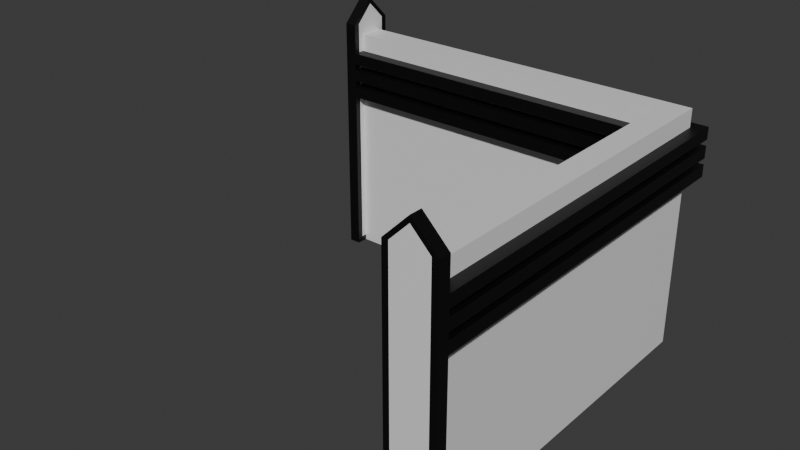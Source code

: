 # Source: WallCorner.blend  (saved by Blender 5.0.118; exported with 4.5.12 LTS)
import bpy
from mathutils import Matrix  # noqa: F401  (used for matrix-valued properties, if any)

bpy.ops.wm.read_factory_settings(use_empty=True)
scene = bpy.context.scene
scene.name = 'Scene'

# ---- collections
col_collection = bpy.data.collections.new('Collection'); scene.collection.children.link(col_collection)

# ---- materials (node trees are filled in below, after node groups)
mat_white = bpy.data.materials.new('White')
mat_black = bpy.data.materials.new('Black')
mat_black.diffuse_color = (0.0, 0.0, 0.0, 1.0)

# ---- material node trees
mat_white.use_nodes = True; mat_white.node_tree.nodes.clear()
_N = mat_white.node_tree.nodes; _L = mat_white.node_tree.links
n0 = _N.new('ShaderNodeBsdfPrincipled'); n0.name = 'Principled BSDF'; n0.location = (-200, 100)
n1 = _N.new('ShaderNodeOutputMaterial'); n1.name = 'Material Output'; n1.location = (200, 100)
_L.new(n0.outputs[0], n1.inputs[0])
n1.is_active_output = True
mat_black.use_nodes = True; mat_black.node_tree.nodes.clear()
_N = mat_black.node_tree.nodes; _L = mat_black.node_tree.links
n0 = _N.new('ShaderNodeBsdfPrincipled'); n0.name = 'Principled BSDF'; n0.location = (10, 300)
n0.inputs[0].default_value = (0.0, 0.0, 0.0, 1.0)
n1 = _N.new('ShaderNodeOutputMaterial'); n1.name = 'Material Output'; n1.location = (300, 300)
_L.new(n0.outputs[0], n1.inputs[0])
n1.is_active_output = True

# ---- world
world_world = bpy.data.worlds.new('World'); scene.world = world_world
world_world.use_nodes = True; world_world.node_tree.nodes.clear()
_N = world_world.node_tree.nodes; _L = world_world.node_tree.links
n0 = _N.new('ShaderNodeOutputWorld'); n0.name = 'World Output'; n0.location = (200, 100)
n1 = _N.new('ShaderNodeBackground'); n1.name = 'Background'; n1.location = (-200, 100)
n1.inputs[0].default_value = (0.05088, 0.05088, 0.05088, 1.0)
_L.new(n1.outputs[0], n0.inputs[0])
n0.is_active_output = True
world_world.color = (0.05088, 0.05088, 0.05088)
world_world.sun_shadow_jitter_overblur = 0.0

# ---- meshes
me_plane_002 = bpy.data.meshes.new('Plane.002')
me_plane_002.from_pydata([(0.2, -5.9, 0.0), (0.2, -5.9, 0.0), (0.2, -5.9, 0.0), (-0.2, -5.9, 0.0), (-0.2, -5.9, 0.0), (-0.2, -5.9, 0.0), (-5.9, 4.768e-07, 0.0), (-5.9, 4.768e-07, 0.0), (0.2, 4.768e-07, 0.0), (0.2, 4.768e-07, 0.0), (-0.2, 4.768e-07, 0.0), (0.2, 0.2, 0.0), (0.2, 0.2, 0.0), (0.2, 0.2, 0.0), (-0.2, 0.2, 0.0), (-0.2, 0.2, 0.0), (-5.9, 0.2, 0.0), (-5.9, 0.2, 0.0), (-5.9, 0.2, 0.0), (-5.9, -0.2, 0.0), (-5.9, -0.2, 0.0), (-5.9, -0.2, 0.0), (0.2, -0.2, 0.0), (0.2, -0.2, 0.0), (-0.2, -0.2, 0.0), (-0.2, -0.2, 0.0), (-0.2, -0.2, 0.0), (0.2, -5.9, 4.0), (0.2, -5.9, 4.0), (0.2, -5.9, 4.0), (-0.2, -5.9, 4.0), (-0.2, -5.9, 4.0), (-0.2, -5.9, 4.0), (-5.9, 4.768e-07, 4.0), (-5.9, 4.768e-07, 4.0), (0.2, 4.768e-07, 4.0), (0.2, 4.768e-07, 4.0), (-0.2, 4.768e-07, 4.0), (0.2, 0.2, 4.0), (0.2, 0.2, 4.0), (0.2, 0.2, 4.0), (-0.2, 0.2, 4.0), (-0.2, 0.2, 4.0), (-5.9, 0.2, 4.0), (-5.9, 0.2, 4.0), (-5.9, 0.2, 4.0), (-5.9, -0.2, 4.0), (-5.9, -0.2, 4.0), (-5.9, -0.2, 4.0), (0.2, -0.2, 4.0), (0.2, -0.2, 4.0), (-0.2, -0.2, 4.0), (-0.2, -0.2, 4.0), (-0.2, -0.2, 4.0)], [], [(20, 6, 10), (20, 10, 25), (25, 10, 8), (25, 8, 22), (6, 17, 15), (6, 15, 10), (10, 15, 12), (10, 12, 8), (4, 25, 22), (4, 22, 1), (47, 52, 37), (47, 37, 33), (52, 49, 35), (52, 35, 37), (33, 37, 42), (33, 42, 44), (37, 35, 39), (37, 39, 42), (31, 28, 49), (31, 49, 52), (7, 21, 48), (7, 48, 34), (3, 0, 27), (3, 27, 30), (19, 24, 51), (19, 51, 46), (2, 23, 50), (2, 50, 29), (18, 7, 34), (18, 34, 45), (14, 16, 43), (14, 43, 41), (26, 5, 32), (26, 32, 53), (23, 9, 36), (23, 36, 50), (11, 14, 41), (11, 41, 38), (9, 13, 40), (9, 40, 36)])
_uv = me_plane_002.uv_layers.new(name='UVMap')
_uv.uv.foreach_set('vector', [0.0, 0.25, 0.0, 0.5, 0.5, 0.5, 0.0, 0.25, 0.5, 0.5, 0.5, 0.25, 0.5, 0.25, 0.5, 0.5, 1.0, 0.5, 0.5, 0.25, 1.0, 0.5, 1.0, 0.25, 0.0, 0.5, 0.0, 0.75, 0.5, 0.75, 0.0, 0.5, 0.5, 0.75, 0.5, 0.5, 0.5, 0.5, 0.5, 0.75, 1.0, 0.75, 0.5, 0.5, 1.0, 0.75, 1.0, 0.5, 0.5, 0.0, 0.5, 0.25, 1.0, 0.25, 0.5, 0.0, 1.0, 0.25, 1.0, 0.0, 0.0, 0.25, 0.5, 0.25, 0.5, 0.5, 0.0, 0.25, 0.5, 0.5, 0.0, 0.5, 0.5, 0.25, 1.0, 0.25, 1.0, 0.5, 0.5, 0.25, 1.0, 0.5, 0.5, 0.5, 0.0, 0.5, 0.5, 0.5, 0.5, 0.75, 0.0, 0.5, 0.5, 0.75, 0.0, 0.75, 0.5, 0.5, 1.0, 0.5, 1.0, 0.75, 0.5, 0.5, 1.0, 0.75, 0.5, 0.75, 0.5, 0.0, 1.0, 0.0, 1.0, 0.25, 0.5, 0.0, 1.0, 0.25, 0.5, 0.25, 0.0, 0.5, 0.0, 0.25, 0.0, 0.25, 0.0, 0.5, 0.0, 0.25, 0.0, 0.5, 0.5, 0.0, 1.0, 0.0, 1.0, 0.0, 0.5, 0.0, 1.0, 0.0, 0.5, 0.0, 0.0, 0.25, 0.5, 0.25, 0.5, 0.25, 0.0, 0.25, 0.5, 0.25, 0.0, 0.25, 1.0, 0.0, 1.0, 0.25, 1.0, 0.25, 1.0, 0.0, 1.0, 0.25, 1.0, 0.0, 0.0, 0.75, 0.0, 0.5, 0.0, 0.5, 0.0, 0.75, 0.0, 0.5, 0.0, 0.75, 0.5, 0.75, 0.0, 0.75, 0.0, 0.75, 0.5, 0.75, 0.0, 0.75, 0.5, 0.75, 0.5, 0.25, 0.5, 0.0, 0.5, 0.0, 0.5, 0.25, 0.5, 0.0, 0.5, 0.25, 1.0, 0.25, 1.0, 0.5, 1.0, 0.5, 1.0, 0.25, 1.0, 0.5, 1.0, 0.25, 1.0, 0.75, 0.5, 0.75, 0.5, 0.75, 1.0, 0.75, 0.5, 0.75, 1.0, 0.75, 1.0, 0.5, 1.0, 0.75, 1.0, 0.75, 1.0, 0.5, 1.0, 0.75, 1.0, 0.5])
me_plane_002.materials.append(mat_white)
me_plane_002.update()
me_plane_002.normals_split_custom_set([tuple(v) for v in zip(*[iter([0.0, 0.0, -1.0, 0.0, 0.0, -1.0, 0.0, 0.0, -1.0, 0.0, 0.0, -1.0, 0.0, 0.0, -1.0, 0.0, 0.0, -1.0, 0.0, 0.0, -1.0, 0.0, 0.0, -1.0, 0.0, 0.0, -1.0, 0.0, 0.0, -1.0, 0.0, 0.0, -1.0, 0.0, 0.0, -1.0, 0.0, 0.0, -1.0, 0.0, 0.0, -1.0, 0.0, 0.0, -1.0, 0.0, 0.0, -1.0, 0.0, 0.0, -1.0, 0.0, 0.0, -1.0, 0.0, 0.0, -1.0, 0.0, 0.0, -1.0, 0.0, 0.0, -1.0, 0.0, 0.0, -1.0, 0.0, 0.0, -1.0, 0.0, 0.0, -1.0, 0.0, 0.0, -1.0, 0.0, 0.0, -1.0, 0.0, 0.0, -1.0, 0.0, 0.0, -1.0, 0.0, 0.0, -1.0, 0.0, 0.0, -1.0, 0.0, 0.0, 1.0, 0.0, 0.0, 1.0, 0.0, 0.0, 1.0, 0.0, 0.0, 1.0, 0.0, 0.0, 1.0, 0.0, 0.0, 1.0, 0.0, 0.0, 1.0, 0.0, 0.0, 1.0, 0.0, 0.0, 1.0, 0.0, 0.0, 1.0, 0.0, 0.0, 1.0, 0.0, 0.0, 1.0, 0.0, 0.0, 1.0, 0.0, 0.0, 1.0, 0.0, 0.0, 1.0, 0.0, 0.0, 1.0, 0.0, 0.0, 1.0, 0.0, 0.0, 1.0, 0.0, 0.0, 1.0, 0.0, 0.0, 1.0, 0.0, 0.0, 1.0, 0.0, 0.0, 1.0, 0.0, 0.0, 1.0, 0.0, 0.0, 1.0, 0.0, 0.0, 1.0, 0.0, 0.0, 1.0, 0.0, 0.0, 1.0, 0.0, 0.0, 1.0, 0.0, 0.0, 1.0, 0.0, 0.0, 1.0, -1.0, 0.0, 0.0, -1.0, 0.0, 0.0, -1.0, 0.0, 0.0, -1.0, 0.0, 0.0, -1.0, 0.0, 0.0, -1.0, 0.0, 0.0, 0.0, -1.0, 0.0, 0.0, -1.0, 0.0, 0.0, -1.0, 0.0, 0.0, -1.0, 0.0, 0.0, -1.0, 0.0, 0.0, -1.0, 0.0, 0.0, -1.0, 0.0, 0.0, -1.0, 0.0, 0.0, -1.0, 0.0, 0.0, -1.0, 0.0, 0.0, -1.0, 0.0, 0.0, -1.0, 0.0, 1.0, 0.0, 0.0, 1.0, 0.0, 0.0, 1.0, 0.0, 0.0, 1.0, 0.0, 0.0, 1.0, 0.0, 0.0, 1.0, 0.0, 0.0, -1.0, 0.0, 0.0, -1.0, 0.0, 0.0, -1.0, 0.0, 0.0, -1.0, 0.0, 0.0, -1.0, 0.0, 0.0, -1.0, 0.0, 0.0, 0.0, 1.0, 0.0, 0.0, 1.0, 0.0, 0.0, 1.0, 0.0, 0.0, 1.0, 0.0, 0.0, 1.0, 0.0, 0.0, 1.0, 0.0, -1.0, 0.0, 0.0, -1.0, 0.0, 0.0, -1.0, 0.0, 0.0, -1.0, 0.0, 0.0, -1.0, 0.0, 0.0, -1.0, 0.0, 0.0, 1.0, 0.0, 0.0, 1.0, 0.0, 0.0, 1.0, 0.0, 0.0, 1.0, 0.0, 0.0, 1.0, 0.0, 0.0, 1.0, 0.0, 0.0, 0.0, 1.0, 0.0, 0.0, 1.0, 0.0, 0.0, 1.0, 0.0, 0.0, 1.0, 0.0, 0.0, 1.0, 0.0, 0.0, 1.0, 0.0, 1.0, 0.0, 0.0, 1.0, 0.0, 0.0, 1.0, 0.0, 0.0, 1.0, 0.0, 0.0, 1.0, 0.0, 0.0, 1.0, 0.0, 0.0])] * 3)])
me_cube_049 = bpy.data.meshes.new('Cube.049')
me_cube_049.from_pydata([(5.8, -1.0, 0.1), (5.8, -1.0, 0.1), (5.8, -1.0, 0.1), (5.8, -1.0, 4.2), (5.8, -1.0, 4.2), (5.8, -1.0, 4.2), (5.8, 1.0, 0.1), (5.8, 1.0, 0.1), (5.8, 1.0, 0.1), (5.8, 1.0, 4.2), (5.8, 1.0, 4.2), (5.8, 1.0, 4.2), (6.0, -1.0, 0.1), (6.0, -1.0, 0.1), (6.0, -1.0, 0.1), (6.0, -1.0, 4.2), (6.0, -1.0, 4.2), (6.0, -1.0, 4.2), (6.0, 1.0, 0.1), (6.0, 1.0, 0.1), (6.0, 1.0, 0.1), (6.0, 1.0, 4.2), (6.0, 1.0, 4.2), (6.0, 1.0, 4.2), (5.8, -1.485e-06, 0.1), (5.8, -1.485e-06, 0.1), (5.8, -1.485e-06, 4.5), (5.8, -1.485e-06, 4.5), (5.8, -1.485e-06, 4.5), (6.0, -1.485e-06, 0.1), (6.0, -1.485e-06, 0.1), (6.0, -1.485e-06, 4.5), (6.0, -1.485e-06, 4.5), (6.0, -1.485e-06, 4.5)], [], [(25, 28, 11), (25, 11, 8), (30, 33, 17), (30, 17, 14), (20, 23, 33), (20, 33, 30), (2, 5, 28), (2, 28, 25), (27, 32, 22), (27, 22, 10), (31, 26, 4), (31, 4, 16), (6, 9, 21), (6, 21, 18), (0, 12, 15), (0, 15, 3), (24, 7, 19), (29, 13, 1), (24, 19, 29), (24, 29, 1)])
_uv = me_cube_049.uv_layers.new(name='UVMap')
_uv.uv.foreach_set('vector', [0.375, 0.125, 0.625, 0.125, 0.625, 0.25, 0.375, 0.125, 0.625, 0.25, 0.375, 0.25, 0.375, 0.625, 0.625, 0.625, 0.625, 0.75, 0.375, 0.625, 0.625, 0.75, 0.375, 0.75, 0.375, 0.5, 0.625, 0.5, 0.625, 0.625, 0.375, 0.5, 0.625, 0.625, 0.375, 0.625, 0.375, 0.0, 0.625, 0.0, 0.625, 0.125, 0.375, 0.0, 0.625, 0.125, 0.375, 0.125, 0.625, 0.125, 0.625, 0.625, 0.625, 0.5, 0.625, 0.125, 0.625, 0.5, 0.625, 0.25, 0.625, 0.625, 0.625, 0.125, 0.625, 0.0, 0.625, 0.625, 0.625, 0.0, 0.625, 0.75, 0.375, 0.25, 0.625, 0.25, 0.625, 0.5, 0.375, 0.25, 0.625, 0.5, 0.375, 0.5, 0.375, 0.0, 0.375, 0.75, 0.625, 0.75, 0.375, 0.0, 0.625, 0.75, 0.625, 0.0, 0.375, 0.125, 0.375, 0.25, 0.375, 0.5, 0.375, 0.625, 0.375, 0.75, 0.375, 0.0, 0.375, 0.125, 0.375, 0.5, 0.375, 0.625, 0.375, 0.125, 0.375, 0.625, 0.375, 0.0])
me_cube_049.materials.append(mat_white)
me_cube_049.update()
me_cube_049.normals_split_custom_set([tuple(v) for v in zip(*[iter([-1.0, 4.877e-07, 0.0, -1.0, 4.877e-07, 0.0, -1.0, 4.877e-07, 0.0, -1.0, 0.0, 0.0, -1.0, 0.0, 0.0, -1.0, 0.0, 0.0, 1.0, -1.084e-07, 0.0, 1.0, -1.084e-07, 0.0, 1.0, -1.084e-07, 0.0, 1.0, 0.0, 0.0, 1.0, 0.0, 0.0, 1.0, 0.0, 0.0, 1.0, 1.163e-07, 0.0, 1.0, 1.163e-07, 0.0, 1.0, 1.163e-07, 0.0, 1.0, 0.0, 0.0, 1.0, 0.0, 0.0, 1.0, 0.0, 0.0, -1.0, -5.234e-07, 0.0, -1.0, -5.234e-07, 0.0, -1.0, -5.234e-07, 0.0, -1.0, 0.0, 0.0, -1.0, 0.0, 0.0, -1.0, 0.0, 0.0, 0.0, 0.2873, 0.9578, 0.0, 0.2873, 0.9578, 0.0, 0.2873, 0.9578, 0.0, 0.2873, 0.9578, 0.0, 0.2873, 0.9578, 0.0, 0.2873, 0.9578, 0.0, -0.2873, 0.9578, 0.0, -0.2873, 0.9578, 0.0, -0.2873, 0.9578, 0.0, -0.2873, 0.9578, 0.0, -0.2873, 0.9578, 0.0, -0.2873, 0.9578, 0.0, 1.0, 0.0, 0.0, 1.0, 0.0, 0.0, 1.0, 0.0, 0.0, 1.0, 0.0, 0.0, 1.0, 0.0, 0.0, 1.0, 0.0, 0.0, -1.0, 0.0, 0.0, -1.0, 0.0, 0.0, -1.0, 0.0, 0.0, -1.0, 0.0, 0.0, -1.0, 0.0, 0.0, -1.0, 0.0, 0.0, 0.0, -1.0, 0.0, 0.0, -1.0, 0.0, 0.0, -1.0, 0.0, 0.0, -1.0, 0.0, 0.0, -1.0, 0.0, 0.0, -1.0, 0.0, 0.0, -1.0, 0.0, 0.0, -1.0, 0.0, 0.0, -1.0, 0.0, 0.0, -1.0, 0.0, 0.0, -1.0, 0.0, 0.0, -1.0])] * 3)])
me_cube_050 = bpy.data.meshes.new('Cube.050')
me_cube_050.from_pydata([(-0.4, -6.0, -2.384e-07), (-0.4, -6.0, -2.384e-07), (-0.4, -6.0, -2.384e-07), (-0.4, -6.0, 0.1), (-0.4, -6.0, 0.1), (-0.4, -6.0, 0.1), (-0.4, -5.8, -2.384e-07), (-0.4, -5.8, -2.384e-07), (-0.4, -5.8, -2.384e-07), (-0.4, -5.8, 0.1), (-0.4, -5.8, 0.1), (-0.4, -5.8, 0.1), (0.4, -6.0, -2.384e-07), (0.4, -6.0, -2.384e-07), (0.4, -6.0, -2.384e-07), (0.4, -6.0, 0.1), (0.4, -6.0, 0.1), (0.4, -6.0, 0.1), (0.4, -5.8, -2.384e-07), (0.4, -5.8, -2.384e-07), (0.4, -5.8, -2.384e-07), (0.4, -5.8, 0.1), (0.4, -5.8, 0.1), (0.4, -5.8, 0.1)], [], [(2, 5, 11), (2, 11, 8), (6, 9, 21), (6, 21, 18), (20, 23, 17), (20, 17, 14), (12, 15, 3), (12, 3, 0), (7, 19, 13), (7, 13, 1), (22, 10, 4), (22, 4, 16)])
_uv = me_cube_050.uv_layers.new(name='UVMap')
_uv.uv.foreach_set('vector', [0.375, 0.0, 0.625, 0.0, 0.625, 0.25, 0.375, 0.0, 0.625, 0.25, 0.375, 0.25, 0.375, 0.25, 0.625, 0.25, 0.625, 0.5, 0.375, 0.25, 0.625, 0.5, 0.375, 0.5, 0.375, 0.5, 0.625, 0.5, 0.625, 0.75, 0.375, 0.5, 0.625, 0.75, 0.375, 0.75, 0.375, 0.75, 0.625, 0.75, 0.625, 1.0, 0.375, 0.75, 0.625, 1.0, 0.375, 1.0, 0.125, 0.5, 0.375, 0.5, 0.375, 0.75, 0.125, 0.5, 0.375, 0.75, 0.125, 0.75, 0.625, 0.5, 0.875, 0.5, 0.875, 0.75, 0.625, 0.5, 0.875, 0.75, 0.625, 0.75])
me_cube_050.materials.append(mat_black)
me_cube_050.update()
me_cube_050.normals_split_custom_set([tuple(v) for v in zip(*[iter([-1.0, 0.0, 0.0, -1.0, 0.0, 0.0, -1.0, 0.0, 0.0, -1.0, 0.0, 0.0, -1.0, 0.0, 0.0, -1.0, 0.0, 0.0, 0.0, 1.0, 0.0, 0.0, 1.0, 0.0, 0.0, 1.0, 0.0, 0.0, 1.0, 0.0, 0.0, 1.0, 0.0, 0.0, 1.0, 0.0, 1.0, 0.0, 0.0, 1.0, 0.0, 0.0, 1.0, 0.0, 0.0, 1.0, 0.0, 0.0, 1.0, 0.0, 0.0, 1.0, 0.0, 0.0, 0.0, -1.0, 0.0, 0.0, -1.0, 0.0, 0.0, -1.0, 0.0, 0.0, -1.0, 0.0, 0.0, -1.0, 0.0, 0.0, -1.0, 0.0, 0.0, 0.0, -1.0, 0.0, 0.0, -1.0, 0.0, 0.0, -1.0, 0.0, 0.0, -1.0, 0.0, 0.0, -1.0, 0.0, 0.0, -1.0, 0.0, 0.0, 1.0, 0.0, 0.0, 1.0, 0.0, 0.0, 1.0, 0.0, 0.0, 1.0, 0.0, 0.0, 1.0, 0.0, 0.0, 1.0])] * 3)])
me_cube_051 = bpy.data.meshes.new('Cube.051')
me_cube_051.from_pydata([(-0.4, -6.0, 0.1), (-0.4, -6.0, 0.1), (-0.4, -6.0, 0.1), (-0.4, -6.0, 4.2), (-0.4, -6.0, 4.2), (-0.4, -6.0, 4.2), (-0.4, -5.8, 0.1), (-0.4, -5.8, 0.1), (-0.4, -5.8, 0.1), (-0.4, -5.8, 4.2), (-0.4, -5.8, 4.2), (-0.4, -5.8, 4.2), (-0.3, -6.0, 0.1), (-0.3, -6.0, 0.1), (-0.3, -6.0, 0.1), (-0.3, -6.0, 4.2), (-0.3, -6.0, 4.2), (-0.3, -6.0, 4.2), (-0.3, -5.8, 0.1), (-0.3, -5.8, 0.1), (-0.3, -5.8, 0.1), (-0.3, -5.8, 4.2), (-0.3, -5.8, 4.2), (-0.3, -5.8, 4.2)], [], [(2, 5, 11), (2, 11, 8), (6, 9, 21), (6, 21, 18), (20, 23, 17), (20, 17, 14), (12, 15, 3), (12, 3, 0), (7, 19, 13), (7, 13, 1), (22, 10, 4), (22, 4, 16)])
_uv = me_cube_051.uv_layers.new(name='UVMap')
_uv.uv.foreach_set('vector', [0.375, 0.0, 0.625, 0.0, 0.625, 0.25, 0.375, 0.0, 0.625, 0.25, 0.375, 0.25, 0.375, 0.25, 0.625, 0.25, 0.625, 0.5, 0.375, 0.25, 0.625, 0.5, 0.375, 0.5, 0.375, 0.5, 0.625, 0.5, 0.625, 0.75, 0.375, 0.5, 0.625, 0.75, 0.375, 0.75, 0.375, 0.75, 0.625, 0.75, 0.625, 1.0, 0.375, 0.75, 0.625, 1.0, 0.375, 1.0, 0.125, 0.5, 0.375, 0.5, 0.375, 0.75, 0.125, 0.5, 0.375, 0.75, 0.125, 0.75, 0.625, 0.5, 0.875, 0.5, 0.875, 0.75, 0.625, 0.5, 0.875, 0.75, 0.625, 0.75])
me_cube_051.materials.append(mat_black)
me_cube_051.update()
me_cube_051.normals_split_custom_set([tuple(v) for v in zip(*[iter([-1.0, 0.0, 0.0, -1.0, 0.0, 0.0, -1.0, 0.0, 0.0, -1.0, 0.0, 0.0, -1.0, 0.0, 0.0, -1.0, 0.0, 0.0, 0.0, 1.0, 0.0, 0.0, 1.0, 0.0, 0.0, 1.0, 0.0, 0.0, 1.0, 0.0, 0.0, 1.0, 0.0, 0.0, 1.0, 0.0, 1.0, 0.0, 0.0, 1.0, 0.0, 0.0, 1.0, 0.0, 0.0, 1.0, 0.0, 0.0, 1.0, 0.0, 0.0, 1.0, 0.0, 0.0, 0.0, -1.0, 0.0, 0.0, -1.0, 0.0, 0.0, -1.0, 0.0, 0.0, -1.0, 0.0, 0.0, -1.0, 0.0, 0.0, -1.0, 0.0, 0.0, 0.0, -1.0, 0.0, 0.0, -1.0, 0.0, 0.0, -1.0, 0.0, 0.0, -1.0, 0.0, 0.0, -1.0, 0.0, 0.0, -1.0, 0.0, 0.0, 1.0, 0.0, 0.0, 1.0, 0.0, 0.0, 1.0, 0.0, 0.0, 1.0, 0.0, 0.0, 1.0, 0.0, 0.0, 1.0])] * 3)])
me_cube_052 = bpy.data.meshes.new('Cube.052')
me_cube_052.from_pydata([(0.3, -6.0, 0.1), (0.3, -6.0, 0.1), (0.3, -6.0, 0.1), (0.3, -6.0, 4.2), (0.3, -6.0, 4.2), (0.3, -6.0, 4.2), (0.3, -5.8, 0.1), (0.3, -5.8, 0.1), (0.3, -5.8, 0.1), (0.3, -5.8, 4.2), (0.3, -5.8, 4.2), (0.3, -5.8, 4.2), (0.4, -6.0, 0.1), (0.4, -6.0, 0.1), (0.4, -6.0, 0.1), (0.4, -6.0, 4.2), (0.4, -6.0, 4.2), (0.4, -6.0, 4.2), (0.4, -5.8, 0.1), (0.4, -5.8, 0.1), (0.4, -5.8, 0.1), (0.4, -5.8, 4.2), (0.4, -5.8, 4.2), (0.4, -5.8, 4.2)], [], [(2, 5, 11), (2, 11, 8), (6, 9, 21), (6, 21, 18), (20, 23, 17), (20, 17, 14), (12, 15, 3), (12, 3, 0), (7, 19, 13), (7, 13, 1), (22, 10, 4), (22, 4, 16)])
_uv = me_cube_052.uv_layers.new(name='UVMap')
_uv.uv.foreach_set('vector', [0.375, 0.0, 0.625, 0.0, 0.625, 0.25, 0.375, 0.0, 0.625, 0.25, 0.375, 0.25, 0.375, 0.25, 0.625, 0.25, 0.625, 0.5, 0.375, 0.25, 0.625, 0.5, 0.375, 0.5, 0.375, 0.5, 0.625, 0.5, 0.625, 0.75, 0.375, 0.5, 0.625, 0.75, 0.375, 0.75, 0.375, 0.75, 0.625, 0.75, 0.625, 1.0, 0.375, 0.75, 0.625, 1.0, 0.375, 1.0, 0.125, 0.5, 0.375, 0.5, 0.375, 0.75, 0.125, 0.5, 0.375, 0.75, 0.125, 0.75, 0.625, 0.5, 0.875, 0.5, 0.875, 0.75, 0.625, 0.5, 0.875, 0.75, 0.625, 0.75])
me_cube_052.materials.append(mat_black)
me_cube_052.update()
me_cube_052.normals_split_custom_set([tuple(v) for v in zip(*[iter([-1.0, 0.0, 0.0, -1.0, 0.0, 0.0, -1.0, 0.0, 0.0, -1.0, 0.0, 0.0, -1.0, 0.0, 0.0, -1.0, 0.0, 0.0, 0.0, 1.0, 0.0, 0.0, 1.0, 0.0, 0.0, 1.0, 0.0, 0.0, 1.0, 0.0, 0.0, 1.0, 0.0, 0.0, 1.0, 0.0, 1.0, 0.0, 0.0, 1.0, 0.0, 0.0, 1.0, 0.0, 0.0, 1.0, 0.0, 0.0, 1.0, 0.0, 0.0, 1.0, 0.0, 0.0, 0.0, -1.0, 0.0, 0.0, -1.0, 0.0, 0.0, -1.0, 0.0, 0.0, -1.0, 0.0, 0.0, -1.0, 0.0, 0.0, -1.0, 0.0, 0.0, 0.0, -1.0, 0.0, 0.0, -1.0, 0.0, 0.0, -1.0, 0.0, 0.0, -1.0, 0.0, 0.0, -1.0, 0.0, 0.0, -1.0, 0.0, 0.0, 1.0, 0.0, 0.0, 1.0, 0.0, 0.0, 1.0, 0.0, 0.0, 1.0, 0.0, 0.0, 1.0, 0.0, 0.0, 1.0])] * 3)])
me_cube_053 = bpy.data.meshes.new('Cube.053')
me_cube_053.from_pydata([(-0.4, -6.0, 4.2), (-0.4, -6.0, 4.2), (-0.4, -6.0, 4.2), (2.623e-06, -6.0, 4.6), (2.623e-06, -6.0, 4.6), (2.623e-06, -6.0, 4.6), (-0.4, -5.8, 4.2), (-0.4, -5.8, 4.2), (-0.4, -5.8, 4.2), (2.623e-06, -5.8, 4.6), (2.623e-06, -5.8, 4.6), (2.623e-06, -5.8, 4.6), (-0.3, -6.0, 4.2), (-0.3, -6.0, 4.2), (-0.3, -6.0, 4.2), (2.623e-06, -6.0, 4.5), (2.623e-06, -6.0, 4.5), (2.623e-06, -6.0, 4.5), (-0.3, -5.8, 4.2), (-0.3, -5.8, 4.2), (-0.3, -5.8, 4.2), (2.623e-06, -5.8, 4.5), (2.623e-06, -5.8, 4.5), (2.623e-06, -5.8, 4.5)], [], [(2, 5, 11), (2, 11, 8), (6, 9, 21), (6, 21, 18), (20, 22, 16), (20, 16, 14), (12, 15, 3), (12, 3, 0), (7, 19, 13), (7, 13, 1), (23, 10, 4), (23, 4, 17)])
_uv = me_cube_053.uv_layers.new(name='UVMap')
_uv.uv.foreach_set('vector', [0.375, 0.0, 0.625, 0.0, 0.625, 0.25, 0.375, 0.0, 0.625, 0.25, 0.375, 0.25, 0.375, 0.25, 0.625, 0.25, 0.625, 0.5, 0.375, 0.25, 0.625, 0.5, 0.375, 0.5, 0.375, 0.5, 0.625, 0.5, 0.625, 0.75, 0.375, 0.5, 0.625, 0.75, 0.375, 0.75, 0.375, 0.75, 0.625, 0.75, 0.625, 1.0, 0.375, 0.75, 0.625, 1.0, 0.375, 1.0, 0.125, 0.5, 0.375, 0.5, 0.375, 0.75, 0.125, 0.5, 0.375, 0.75, 0.125, 0.75, 0.625, 0.5, 0.875, 0.5, 0.875, 0.75, 0.625, 0.5, 0.875, 0.75, 0.625, 0.75])
me_cube_053.materials.append(mat_black)
me_cube_053.update()
me_cube_053.normals_split_custom_set([tuple(v) for v in zip(*[iter([-0.7071, 0.0, 0.7071, -0.7071, 0.0, 0.7071, -0.7071, 0.0, 0.7071, -0.7071, 0.0, 0.7071, -0.7071, 0.0, 0.7071, -0.7071, 0.0, 0.7071, 0.0, 1.0, 0.0, 0.0, 1.0, 0.0, 0.0, 1.0, 0.0, 0.0, 1.0, -7.947e-06, 0.0, 1.0, -7.947e-06, 0.0, 1.0, -7.947e-06, 0.7071, 0.0, -0.7071, 0.7071, 0.0, -0.7071, 0.7071, 0.0, -0.7071, 0.7071, 0.0, -0.7071, 0.7071, 0.0, -0.7071, 0.7071, 0.0, -0.7071, 0.0, -1.0, 0.0, 0.0, -1.0, 0.0, 0.0, -1.0, 0.0, 0.0, -1.0, 0.0, 0.0, -1.0, 0.0, 0.0, -1.0, 0.0, 0.0, 0.0, -1.0, 0.0, 0.0, -1.0, 0.0, 0.0, -1.0, 0.0, 0.0, -1.0, 0.0, 0.0, -1.0, 0.0, 0.0, -1.0, 1.0, 0.0, 0.0, 1.0, 0.0, 0.0, 1.0, 0.0, 0.0, 1.0, 0.0, 0.0, 1.0, 0.0, 0.0, 1.0, 0.0, 0.0])] * 3)])
me_cube_054 = bpy.data.meshes.new('Cube.054')
me_cube_054.from_pydata([(-0.4, 5.8, 4.2), (-0.4, 5.8, 4.2), (-0.4, 5.8, 4.2), (-3.012e-07, 5.8, 4.6), (-3.012e-07, 5.8, 4.6), (-3.012e-07, 5.8, 4.6), (-0.4, 6.0, 4.2), (-0.4, 6.0, 4.2), (-0.4, 6.0, 4.2), (-3.012e-07, 6.0, 4.6), (-3.012e-07, 6.0, 4.6), (-3.012e-07, 6.0, 4.6), (-0.3, 5.8, 4.2), (-0.3, 5.8, 4.2), (-0.3, 5.8, 4.2), (-3.012e-07, 5.8, 4.5), (-3.012e-07, 5.8, 4.5), (-3.012e-07, 5.8, 4.5), (-0.3, 6.0, 4.2), (-0.3, 6.0, 4.2), (-0.3, 6.0, 4.2), (-3.012e-07, 6.0, 4.5), (-3.012e-07, 6.0, 4.5), (-3.012e-07, 6.0, 4.5)], [], [(2, 5, 11), (2, 11, 8), (6, 9, 21), (6, 21, 18), (20, 22, 16), (20, 16, 14), (12, 15, 3), (12, 3, 0), (7, 19, 13), (7, 13, 1), (23, 10, 4), (23, 4, 17)])
_uv = me_cube_054.uv_layers.new(name='UVMap')
_uv.uv.foreach_set('vector', [0.375, 0.0, 0.625, 0.0, 0.625, 0.25, 0.375, 0.0, 0.625, 0.25, 0.375, 0.25, 0.375, 0.25, 0.625, 0.25, 0.625, 0.5, 0.375, 0.25, 0.625, 0.5, 0.375, 0.5, 0.375, 0.5, 0.625, 0.5, 0.625, 0.75, 0.375, 0.5, 0.625, 0.75, 0.375, 0.75, 0.375, 0.75, 0.625, 0.75, 0.625, 1.0, 0.375, 0.75, 0.625, 1.0, 0.375, 1.0, 0.125, 0.5, 0.375, 0.5, 0.375, 0.75, 0.125, 0.5, 0.375, 0.75, 0.125, 0.75, 0.625, 0.5, 0.875, 0.5, 0.875, 0.75, 0.625, 0.5, 0.875, 0.75, 0.625, 0.75])
me_cube_054.materials.append(mat_black)
me_cube_054.update()
me_cube_054.normals_split_custom_set([tuple(v) for v in zip(*[iter([-0.7071, 0.0, 0.7071, -0.7071, 0.0, 0.7071, -0.7071, 0.0, 0.7071, -0.7071, 0.0, 0.7071, -0.7071, 0.0, 0.7071, -0.7071, 0.0, 0.7071, 0.0, 1.0, 0.0, 0.0, 1.0, 0.0, 0.0, 1.0, 0.0, 0.0, 1.0, 7.947e-06, 0.0, 1.0, 7.947e-06, 0.0, 1.0, 7.947e-06, 0.7071, 0.0, -0.7071, 0.7071, 0.0, -0.7071, 0.7071, 0.0, -0.7071, 0.7071, 0.0, -0.7071, 0.7071, 0.0, -0.7071, 0.7071, 0.0, -0.7071, 0.0, -1.0, 0.0, 0.0, -1.0, 0.0, 0.0, -1.0, 0.0, 0.0, -1.0, 0.0, 0.0, -1.0, 0.0, 0.0, -1.0, 0.0, 0.0, 0.0, -1.0, 0.0, 0.0, -1.0, 0.0, 0.0, -1.0, 0.0, 0.0, -1.0, 0.0, 0.0, -1.0, 0.0, 0.0, -1.0, 1.0, 0.0, 0.0, 1.0, 0.0, 0.0, 1.0, 0.0, 0.0, 1.0, 0.0, 0.0, 1.0, 0.0, 0.0, 1.0, 0.0, 0.0])] * 3)])
me_cube_055 = bpy.data.meshes.new('Cube.055')
me_cube_055.from_pydata([(-6.0, -1.0, 0.1), (-6.0, -1.0, 0.1), (-6.0, -1.0, 0.1), (-6.0, -1.0, 4.2), (-6.0, -1.0, 4.2), (-6.0, -1.0, 4.2), (-6.0, 1.0, 0.1), (-6.0, 1.0, 0.1), (-6.0, 1.0, 0.1), (-6.0, 1.0, 4.2), (-6.0, 1.0, 4.2), (-6.0, 1.0, 4.2), (-5.8, -1.0, 0.1), (-5.8, -1.0, 0.1), (-5.8, -1.0, 0.1), (-5.8, -1.0, 4.2), (-5.8, -1.0, 4.2), (-5.8, -1.0, 4.2), (-5.8, 1.0, 0.1), (-5.8, 1.0, 0.1), (-5.8, 1.0, 0.1), (-5.8, 1.0, 4.2), (-5.8, 1.0, 4.2), (-5.8, 1.0, 4.2), (-6.0, 5.523e-06, 0.1), (-6.0, 5.523e-06, 0.1), (-6.0, 5.523e-06, 4.5), (-6.0, 5.523e-06, 4.5), (-6.0, 5.523e-06, 4.5), (-5.8, 5.523e-06, 0.1), (-5.8, 5.523e-06, 0.1), (-5.8, 5.523e-06, 4.5), (-5.8, 5.523e-06, 4.5), (-5.8, 5.523e-06, 4.5)], [], [(25, 28, 11), (25, 11, 8), (30, 33, 17), (30, 17, 14), (20, 23, 33), (20, 33, 30), (2, 5, 28), (2, 28, 25), (27, 32, 22), (27, 22, 10), (31, 26, 4), (31, 4, 16), (6, 9, 21), (6, 21, 18), (0, 12, 15), (0, 15, 3), (24, 7, 19), (29, 13, 1), (24, 19, 29), (24, 29, 1)])
_uv = me_cube_055.uv_layers.new(name='UVMap')
_uv.uv.foreach_set('vector', [0.375, 0.125, 0.625, 0.125, 0.625, 0.25, 0.375, 0.125, 0.625, 0.25, 0.375, 0.25, 0.375, 0.625, 0.625, 0.625, 0.625, 0.75, 0.375, 0.625, 0.625, 0.75, 0.375, 0.75, 0.375, 0.5, 0.625, 0.5, 0.625, 0.625, 0.375, 0.5, 0.625, 0.625, 0.375, 0.625, 0.375, 0.0, 0.625, 0.0, 0.625, 0.125, 0.375, 0.0, 0.625, 0.125, 0.375, 0.125, 0.625, 0.125, 0.625, 0.625, 0.625, 0.5, 0.625, 0.125, 0.625, 0.5, 0.625, 0.25, 0.625, 0.625, 0.625, 0.125, 0.625, 0.0, 0.625, 0.625, 0.625, 0.0, 0.625, 0.75, 0.375, 0.25, 0.625, 0.25, 0.625, 0.5, 0.375, 0.25, 0.625, 0.5, 0.375, 0.5, 0.375, 0.0, 0.375, 0.75, 0.625, 0.75, 0.375, 0.0, 0.625, 0.75, 0.625, 0.0, 0.375, 0.125, 0.375, 0.25, 0.375, 0.5, 0.375, 0.625, 0.375, 0.75, 0.375, 0.0, 0.375, 0.125, 0.375, 0.5, 0.375, 0.625, 0.375, 0.125, 0.375, 0.625, 0.375, 0.0])
me_cube_055.materials.append(mat_white)
me_cube_055.update()
me_cube_055.normals_split_custom_set([tuple(v) for v in zip(*[iter([-1.0, -2.167e-07, 0.0, -1.0, -2.167e-07, 0.0, -1.0, -2.167e-07, 0.0, -1.0, 0.0, 0.0, -1.0, 0.0, 0.0, -1.0, 0.0, 0.0, 1.0, 5.419e-08, 0.0, 1.0, 5.419e-08, 0.0, 1.0, 5.419e-08, 0.0, 1.0, 0.0, 0.0, 1.0, 0.0, 0.0, 1.0, 0.0, 0.0, 1.0, -5.815e-08, 0.0, 1.0, -5.815e-08, 0.0, 1.0, -5.815e-08, 0.0, 1.0, 0.0, 0.0, 1.0, 0.0, 0.0, 1.0, 0.0, 0.0, -1.0, 2.326e-07, 0.0, -1.0, 2.326e-07, 0.0, -1.0, 2.326e-07, 0.0, -1.0, 0.0, 0.0, -1.0, 0.0, 0.0, -1.0, 0.0, 0.0, 0.0, 0.2873, 0.9578, 0.0, 0.2873, 0.9578, 0.0, 0.2873, 0.9578, 0.0, 0.2873, 0.9578, 0.0, 0.2873, 0.9578, 0.0, 0.2873, 0.9578, 0.0, -0.2873, 0.9578, 0.0, -0.2873, 0.9578, 0.0, -0.2873, 0.9578, 0.0, -0.2873, 0.9578, 0.0, -0.2873, 0.9578, 0.0, -0.2873, 0.9578, 0.0, 1.0, 0.0, 0.0, 1.0, 0.0, 0.0, 1.0, 0.0, 0.0, 1.0, 0.0, 0.0, 1.0, 0.0, 0.0, 1.0, 0.0, 0.0, -1.0, 0.0, 0.0, -1.0, 0.0, 0.0, -1.0, 0.0, 0.0, -1.0, 0.0, 0.0, -1.0, 0.0, 0.0, -1.0, 0.0, 0.0, 0.0, -1.0, 0.0, 0.0, -1.0, 0.0, 0.0, -1.0, 0.0, 0.0, -1.0, 0.0, 0.0, -1.0, 0.0, 0.0, -1.0, 0.0, 0.0, -1.0, 0.0, 0.0, -1.0, 0.0, 0.0, -1.0, 0.0, 0.0, -1.0, 0.0, 0.0, -1.0, 0.0, 0.0, -1.0])] * 3)])
me_cube_056 = bpy.data.meshes.new('Cube.056')
me_cube_056.from_pydata([(-0.4, 5.8, -2.384e-07), (-0.4, 5.8, -2.384e-07), (-0.4, 5.8, -2.384e-07), (-0.4, 5.8, 0.1), (-0.4, 5.8, 0.1), (-0.4, 5.8, 0.1), (-0.4, 6.0, -2.384e-07), (-0.4, 6.0, -2.384e-07), (-0.4, 6.0, -2.384e-07), (-0.4, 6.0, 0.1), (-0.4, 6.0, 0.1), (-0.4, 6.0, 0.1), (0.4, 5.8, -2.384e-07), (0.4, 5.8, -2.384e-07), (0.4, 5.8, -2.384e-07), (0.4, 5.8, 0.1), (0.4, 5.8, 0.1), (0.4, 5.8, 0.1), (0.4, 6.0, -2.384e-07), (0.4, 6.0, -2.384e-07), (0.4, 6.0, -2.384e-07), (0.4, 6.0, 0.1), (0.4, 6.0, 0.1), (0.4, 6.0, 0.1)], [], [(2, 5, 11), (2, 11, 8), (6, 9, 21), (6, 21, 18), (20, 23, 17), (20, 17, 14), (12, 15, 3), (12, 3, 0), (7, 19, 13), (7, 13, 1), (22, 10, 4), (22, 4, 16)])
_uv = me_cube_056.uv_layers.new(name='UVMap')
_uv.uv.foreach_set('vector', [0.375, 0.0, 0.625, 0.0, 0.625, 0.25, 0.375, 0.0, 0.625, 0.25, 0.375, 0.25, 0.375, 0.25, 0.625, 0.25, 0.625, 0.5, 0.375, 0.25, 0.625, 0.5, 0.375, 0.5, 0.375, 0.5, 0.625, 0.5, 0.625, 0.75, 0.375, 0.5, 0.625, 0.75, 0.375, 0.75, 0.375, 0.75, 0.625, 0.75, 0.625, 1.0, 0.375, 0.75, 0.625, 1.0, 0.375, 1.0, 0.125, 0.5, 0.375, 0.5, 0.375, 0.75, 0.125, 0.5, 0.375, 0.75, 0.125, 0.75, 0.625, 0.5, 0.875, 0.5, 0.875, 0.75, 0.625, 0.5, 0.875, 0.75, 0.625, 0.75])
me_cube_056.materials.append(mat_black)
me_cube_056.update()
me_cube_056.normals_split_custom_set([tuple(v) for v in zip(*[iter([-1.0, 0.0, 0.0, -1.0, 0.0, 0.0, -1.0, 0.0, 0.0, -1.0, 0.0, 0.0, -1.0, 0.0, 0.0, -1.0, 0.0, 0.0, 0.0, 1.0, 0.0, 0.0, 1.0, 0.0, 0.0, 1.0, 0.0, 0.0, 1.0, 0.0, 0.0, 1.0, 0.0, 0.0, 1.0, 0.0, 1.0, 0.0, 0.0, 1.0, 0.0, 0.0, 1.0, 0.0, 0.0, 1.0, 0.0, 0.0, 1.0, 0.0, 0.0, 1.0, 0.0, 0.0, 0.0, -1.0, 0.0, 0.0, -1.0, 0.0, 0.0, -1.0, 0.0, 0.0, -1.0, 0.0, 0.0, -1.0, 0.0, 0.0, -1.0, 0.0, 0.0, 0.0, -1.0, 0.0, 0.0, -1.0, 0.0, 0.0, -1.0, 0.0, 0.0, -1.0, 0.0, 0.0, -1.0, 0.0, 0.0, -1.0, 0.0, 0.0, 1.0, 0.0, 0.0, 1.0, 0.0, 0.0, 1.0, 0.0, 0.0, 1.0, 0.0, 0.0, 1.0, 0.0, 0.0, 1.0])] * 3)])
me_cube_057 = bpy.data.meshes.new('Cube.057')
me_cube_057.from_pydata([(-0.4, 5.8, 0.1), (-0.4, 5.8, 0.1), (-0.4, 5.8, 0.1), (-0.4, 5.8, 4.2), (-0.4, 5.8, 4.2), (-0.4, 5.8, 4.2), (-0.4, 6.0, 0.1), (-0.4, 6.0, 0.1), (-0.4, 6.0, 0.1), (-0.4, 6.0, 4.2), (-0.4, 6.0, 4.2), (-0.4, 6.0, 4.2), (-0.3, 5.8, 0.1), (-0.3, 5.8, 0.1), (-0.3, 5.8, 0.1), (-0.3, 5.8, 4.2), (-0.3, 5.8, 4.2), (-0.3, 5.8, 4.2), (-0.3, 6.0, 0.1), (-0.3, 6.0, 0.1), (-0.3, 6.0, 0.1), (-0.3, 6.0, 4.2), (-0.3, 6.0, 4.2), (-0.3, 6.0, 4.2)], [], [(2, 5, 11), (2, 11, 8), (6, 9, 21), (6, 21, 18), (20, 23, 17), (20, 17, 14), (12, 15, 3), (12, 3, 0), (7, 19, 13), (7, 13, 1), (22, 10, 4), (22, 4, 16)])
_uv = me_cube_057.uv_layers.new(name='UVMap')
_uv.uv.foreach_set('vector', [0.375, 0.0, 0.625, 0.0, 0.625, 0.25, 0.375, 0.0, 0.625, 0.25, 0.375, 0.25, 0.375, 0.25, 0.625, 0.25, 0.625, 0.5, 0.375, 0.25, 0.625, 0.5, 0.375, 0.5, 0.375, 0.5, 0.625, 0.5, 0.625, 0.75, 0.375, 0.5, 0.625, 0.75, 0.375, 0.75, 0.375, 0.75, 0.625, 0.75, 0.625, 1.0, 0.375, 0.75, 0.625, 1.0, 0.375, 1.0, 0.125, 0.5, 0.375, 0.5, 0.375, 0.75, 0.125, 0.5, 0.375, 0.75, 0.125, 0.75, 0.625, 0.5, 0.875, 0.5, 0.875, 0.75, 0.625, 0.5, 0.875, 0.75, 0.625, 0.75])
me_cube_057.materials.append(mat_black)
me_cube_057.update()
me_cube_057.normals_split_custom_set([tuple(v) for v in zip(*[iter([-1.0, 0.0, 0.0, -1.0, 0.0, 0.0, -1.0, 0.0, 0.0, -1.0, 0.0, 0.0, -1.0, 0.0, 0.0, -1.0, 0.0, 0.0, 0.0, 1.0, 0.0, 0.0, 1.0, 0.0, 0.0, 1.0, 0.0, 0.0, 1.0, 0.0, 0.0, 1.0, 0.0, 0.0, 1.0, 0.0, 1.0, 0.0, 0.0, 1.0, 0.0, 0.0, 1.0, 0.0, 0.0, 1.0, 0.0, 0.0, 1.0, 0.0, 0.0, 1.0, 0.0, 0.0, 0.0, -1.0, 0.0, 0.0, -1.0, 0.0, 0.0, -1.0, 0.0, 0.0, -1.0, 0.0, 0.0, -1.0, 0.0, 0.0, -1.0, 0.0, 0.0, 0.0, -1.0, 0.0, 0.0, -1.0, 0.0, 0.0, -1.0, 0.0, 0.0, -1.0, 0.0, 0.0, -1.0, 0.0, 0.0, -1.0, 0.0, 0.0, 1.0, 0.0, 0.0, 1.0, 0.0, 0.0, 1.0, 0.0, 0.0, 1.0, 0.0, 0.0, 1.0, 0.0, 0.0, 1.0])] * 3)])
me_cube_058 = bpy.data.meshes.new('Cube.058')
me_cube_058.from_pydata([(0.3, 5.8, 0.1), (0.3, 5.8, 0.1), (0.3, 5.8, 0.1), (0.3, 5.8, 4.2), (0.3, 5.8, 4.2), (0.3, 5.8, 4.2), (0.3, 6.0, 0.1), (0.3, 6.0, 0.1), (0.3, 6.0, 0.1), (0.3, 6.0, 4.2), (0.3, 6.0, 4.2), (0.3, 6.0, 4.2), (0.4, 5.8, 0.1), (0.4, 5.8, 0.1), (0.4, 5.8, 0.1), (0.4, 5.8, 4.2), (0.4, 5.8, 4.2), (0.4, 5.8, 4.2), (0.4, 6.0, 0.1), (0.4, 6.0, 0.1), (0.4, 6.0, 0.1), (0.4, 6.0, 4.2), (0.4, 6.0, 4.2), (0.4, 6.0, 4.2)], [], [(2, 5, 11), (2, 11, 8), (6, 9, 21), (6, 21, 18), (20, 23, 17), (20, 17, 14), (12, 15, 3), (12, 3, 0), (7, 19, 13), (7, 13, 1), (22, 10, 4), (22, 4, 16)])
_uv = me_cube_058.uv_layers.new(name='UVMap')
_uv.uv.foreach_set('vector', [0.375, 0.0, 0.625, 0.0, 0.625, 0.25, 0.375, 0.0, 0.625, 0.25, 0.375, 0.25, 0.375, 0.25, 0.625, 0.25, 0.625, 0.5, 0.375, 0.25, 0.625, 0.5, 0.375, 0.5, 0.375, 0.5, 0.625, 0.5, 0.625, 0.75, 0.375, 0.5, 0.625, 0.75, 0.375, 0.75, 0.375, 0.75, 0.625, 0.75, 0.625, 1.0, 0.375, 0.75, 0.625, 1.0, 0.375, 1.0, 0.125, 0.5, 0.375, 0.5, 0.375, 0.75, 0.125, 0.5, 0.375, 0.75, 0.125, 0.75, 0.625, 0.5, 0.875, 0.5, 0.875, 0.75, 0.625, 0.5, 0.875, 0.75, 0.625, 0.75])
me_cube_058.materials.append(mat_black)
me_cube_058.update()
me_cube_058.normals_split_custom_set([tuple(v) for v in zip(*[iter([-1.0, 0.0, 0.0, -1.0, 0.0, 0.0, -1.0, 0.0, 0.0, -1.0, 0.0, 0.0, -1.0, 0.0, 0.0, -1.0, 0.0, 0.0, 0.0, 1.0, 0.0, 0.0, 1.0, 0.0, 0.0, 1.0, 0.0, 0.0, 1.0, 0.0, 0.0, 1.0, 0.0, 0.0, 1.0, 0.0, 1.0, 0.0, 0.0, 1.0, 0.0, 0.0, 1.0, 0.0, 0.0, 1.0, 0.0, 0.0, 1.0, 0.0, 0.0, 1.0, 0.0, 0.0, 0.0, -1.0, 0.0, 0.0, -1.0, 0.0, 0.0, -1.0, 0.0, 0.0, -1.0, 0.0, 0.0, -1.0, 0.0, 0.0, -1.0, 0.0, 0.0, 0.0, -1.0, 0.0, 0.0, -1.0, 0.0, 0.0, -1.0, 0.0, 0.0, -1.0, 0.0, 0.0, -1.0, 0.0, 0.0, -1.0, 0.0, 0.0, 1.0, 0.0, 0.0, 1.0, 0.0, 0.0, 1.0, 0.0, 0.0, 1.0, 0.0, 0.0, 1.0, 0.0, 0.0, 1.0])] * 3)])
me_cube_059 = bpy.data.meshes.new('Cube.059')
me_cube_059.from_pydata([(-0.4, 5.8, 4.2), (-0.4, 5.8, 4.2), (-0.4, 5.8, 4.2), (3.834e-06, 5.8, 4.6), (3.834e-06, 5.8, 4.6), (3.834e-06, 5.8, 4.6), (-0.4, 6.0, 4.2), (-0.4, 6.0, 4.2), (-0.4, 6.0, 4.2), (3.834e-06, 6.0, 4.6), (3.834e-06, 6.0, 4.6), (3.834e-06, 6.0, 4.6), (-0.3, 5.8, 4.2), (-0.3, 5.8, 4.2), (-0.3, 5.8, 4.2), (3.834e-06, 5.8, 4.5), (3.834e-06, 5.8, 4.5), (3.834e-06, 5.8, 4.5), (-0.3, 6.0, 4.2), (-0.3, 6.0, 4.2), (-0.3, 6.0, 4.2), (3.834e-06, 6.0, 4.5), (3.834e-06, 6.0, 4.5), (3.834e-06, 6.0, 4.5)], [], [(2, 5, 11), (2, 11, 8), (6, 9, 21), (6, 21, 18), (20, 22, 16), (20, 16, 14), (12, 15, 3), (12, 3, 0), (7, 19, 13), (7, 13, 1), (23, 10, 4), (23, 4, 17)])
_uv = me_cube_059.uv_layers.new(name='UVMap')
_uv.uv.foreach_set('vector', [0.375, 0.0, 0.625, 0.0, 0.625, 0.25, 0.375, 0.0, 0.625, 0.25, 0.375, 0.25, 0.375, 0.25, 0.625, 0.25, 0.625, 0.5, 0.375, 0.25, 0.625, 0.5, 0.375, 0.5, 0.375, 0.5, 0.625, 0.5, 0.625, 0.75, 0.375, 0.5, 0.625, 0.75, 0.375, 0.75, 0.375, 0.75, 0.625, 0.75, 0.625, 1.0, 0.375, 0.75, 0.625, 1.0, 0.375, 1.0, 0.125, 0.5, 0.375, 0.5, 0.375, 0.75, 0.125, 0.5, 0.375, 0.75, 0.125, 0.75, 0.625, 0.5, 0.875, 0.5, 0.875, 0.75, 0.625, 0.5, 0.875, 0.75, 0.625, 0.75])
me_cube_059.materials.append(mat_black)
me_cube_059.update()
me_cube_059.normals_split_custom_set([tuple(v) for v in zip(*[iter([-0.7071, 0.0, 0.7071, -0.7071, 0.0, 0.7071, -0.7071, 0.0, 0.7071, -0.7071, 0.0, 0.7071, -0.7071, 0.0, 0.7071, -0.7071, 0.0, 0.7071, 0.0, 1.0, 0.0, 0.0, 1.0, 0.0, 0.0, 1.0, 0.0, 0.0, 1.0, -7.947e-06, 0.0, 1.0, -7.947e-06, 0.0, 1.0, -7.947e-06, 0.7071, 0.0, -0.7071, 0.7071, 0.0, -0.7071, 0.7071, 0.0, -0.7071, 0.7071, 0.0, -0.7071, 0.7071, 0.0, -0.7071, 0.7071, 0.0, -0.7071, 0.0, -1.0, 0.0, 0.0, -1.0, 0.0, 0.0, -1.0, 0.0, 0.0, -1.0, 1.192e-05, 0.0, -1.0, 1.192e-05, 0.0, -1.0, 1.192e-05, 0.0, 0.0, -1.0, 0.0, 0.0, -1.0, 0.0, 0.0, -1.0, 0.0, 0.0, -1.0, 0.0, 0.0, -1.0, 0.0, 0.0, -1.0, 1.0, 0.0, 0.0, 1.0, 0.0, 0.0, 1.0, 0.0, 0.0, 1.0, 0.0, 0.0, 1.0, 0.0, 0.0, 1.0, 0.0, 0.0])] * 3)])
me_cube_060 = bpy.data.meshes.new('Cube.060')
me_cube_060.from_pydata([(-0.4, -6.0, 4.2), (-0.4, -6.0, 4.2), (-0.4, -6.0, 4.2), (-3.295e-06, -6.0, 4.6), (-3.295e-06, -6.0, 4.6), (-3.295e-06, -6.0, 4.6), (-0.4, -5.8, 4.2), (-0.4, -5.8, 4.2), (-0.4, -5.8, 4.2), (-3.295e-06, -5.8, 4.6), (-3.295e-06, -5.8, 4.6), (-3.295e-06, -5.8, 4.6), (-0.3, -6.0, 4.2), (-0.3, -6.0, 4.2), (-0.3, -6.0, 4.2), (-3.295e-06, -6.0, 4.5), (-3.295e-06, -6.0, 4.5), (-3.295e-06, -6.0, 4.5), (-0.3, -5.8, 4.2), (-0.3, -5.8, 4.2), (-0.3, -5.8, 4.2), (-3.295e-06, -5.8, 4.5), (-3.295e-06, -5.8, 4.5), (-3.295e-06, -5.8, 4.5)], [], [(2, 5, 11), (2, 11, 8), (6, 9, 21), (6, 21, 18), (20, 22, 16), (20, 16, 14), (12, 15, 3), (12, 3, 0), (7, 19, 13), (7, 13, 1), (23, 10, 4), (23, 4, 17)])
_uv = me_cube_060.uv_layers.new(name='UVMap')
_uv.uv.foreach_set('vector', [0.375, 0.0, 0.625, 0.0, 0.625, 0.25, 0.375, 0.0, 0.625, 0.25, 0.375, 0.25, 0.375, 0.25, 0.625, 0.25, 0.625, 0.5, 0.375, 0.25, 0.625, 0.5, 0.375, 0.5, 0.375, 0.5, 0.625, 0.5, 0.625, 0.75, 0.375, 0.5, 0.625, 0.75, 0.375, 0.75, 0.375, 0.75, 0.625, 0.75, 0.625, 1.0, 0.375, 0.75, 0.625, 1.0, 0.375, 1.0, 0.125, 0.5, 0.375, 0.5, 0.375, 0.75, 0.125, 0.5, 0.375, 0.75, 0.125, 0.75, 0.625, 0.5, 0.875, 0.5, 0.875, 0.75, 0.625, 0.5, 0.875, 0.75, 0.625, 0.75])
me_cube_060.materials.append(mat_black)
me_cube_060.update()
me_cube_060.normals_split_custom_set([tuple(v) for v in zip(*[iter([-0.7071, 0.0, 0.7071, -0.7071, 0.0, 0.7071, -0.7071, 0.0, 0.7071, -0.7071, 0.0, 0.7071, -0.7071, 0.0, 0.7071, -0.7071, 0.0, 0.7071, 0.0, 1.0, 0.0, 0.0, 1.0, 0.0, 0.0, 1.0, 0.0, 0.0, 1.0, 7.947e-06, 0.0, 1.0, 7.947e-06, 0.0, 1.0, 7.947e-06, 0.7071, 0.0, -0.7071, 0.7071, 0.0, -0.7071, 0.7071, 0.0, -0.7071, 0.7071, 0.0, -0.7071, 0.7071, 0.0, -0.7071, 0.7071, 0.0, -0.7071, 0.0, -1.0, 0.0, 0.0, -1.0, 0.0, 0.0, -1.0, 0.0, 0.0, -1.0, -1.192e-05, 0.0, -1.0, -1.192e-05, 0.0, -1.0, -1.192e-05, 0.0, 0.0, -1.0, 0.0, 0.0, -1.0, 0.0, 0.0, -1.0, 0.0, 0.0, -1.0, 0.0, 0.0, -1.0, 0.0, 0.0, -1.0, 1.0, 0.0, 0.0, 1.0, 0.0, 0.0, 1.0, 0.0, 0.0, 1.0, 0.0, 0.0, 1.0, 0.0, 0.0, 1.0, 0.0, 0.0])] * 3)])
me_cube_113 = bpy.data.meshes.new('Cube.113')
me_cube_113.from_pydata([(-5.8, -1.0, 35.0), (-5.8, -1.0, 35.0), (-5.8, -1.0, 35.0), (-5.8, -1.0, 37.0), (-5.8, -1.0, 37.0), (-5.8, -1.0, 37.0), (-5.8, 1.0, 35.0), (-5.8, 1.0, 35.0), (-5.8, 1.0, 35.0), (-5.8, 1.0, 37.0), (-5.8, 1.0, 37.0), (-5.8, 1.0, 37.0), (0.4, -1.0, 35.0), (0.4, -1.0, 35.0), (0.4, -1.0, 37.0), (0.4, -1.0, 37.0), (0.4, 1.0, 35.0), (0.4, 1.0, 35.0), (0.4, 1.0, 35.0), (0.4, 1.0, 37.0), (0.4, 1.0, 37.0), (0.4, 1.0, 37.0), (-0.4, 1.0, 35.0), (-0.4, 1.0, 35.0), (-0.4, 1.0, 37.0), (-0.4, 1.0, 37.0), (-0.4, -1.0, 35.0), (-0.4, -1.0, 35.0), (-0.4, -1.0, 35.0), (-0.4, -1.0, 37.0), (-0.4, -1.0, 37.0), (-0.4, -1.0, 37.0), (0.4, -14.5, 37.0), (0.4, -14.5, 37.0), (0.4, -14.5, 37.0), (0.4, -14.5, 35.0), (0.4, -14.5, 35.0), (0.4, -14.5, 35.0), (-0.4, -14.5, 35.0), (-0.4, -14.5, 35.0), (-0.4, -14.5, 35.0), (-0.4, -14.5, 37.0), (-0.4, -14.5, 37.0), (-0.4, -14.5, 37.0)], [], [(2, 5, 11), (2, 11, 8), (22, 24, 19), (22, 19, 16), (18, 21, 15), (18, 15, 13), (26, 29, 3), (26, 3, 0), (23, 17, 12), (23, 12, 27), (25, 10, 4), (25, 4, 30), (20, 25, 30), (20, 30, 14), (7, 23, 27), (7, 27, 1), (31, 28, 40), (31, 40, 43), (6, 9, 24), (6, 24, 22), (35, 32, 41), (35, 41, 38), (27, 12, 36), (27, 36, 39), (14, 30, 42), (14, 42, 33), (13, 15, 34), (13, 34, 37)])
_uv = me_cube_113.uv_layers.new(name='UVMap')
_uv.uv.foreach_set('vector', [0.375, 0.0, 0.625, 0.0, 0.625, 0.25, 0.375, 0.0, 0.625, 0.25, 0.375, 0.25, 0.375, 0.375, 0.625, 0.375, 0.625, 0.5, 0.375, 0.375, 0.625, 0.5, 0.375, 0.5, 0.375, 0.5, 0.625, 0.5, 0.625, 0.75, 0.375, 0.5, 0.625, 0.75, 0.375, 0.75, 0.375, 0.875, 0.625, 0.875, 0.625, 1.0, 0.375, 0.875, 0.625, 1.0, 0.375, 1.0, 0.25, 0.5, 0.375, 0.5, 0.375, 0.75, 0.25, 0.5, 0.375, 0.75, 0.25, 0.75, 0.75, 0.5, 0.875, 0.5, 0.875, 0.75, 0.75, 0.5, 0.875, 0.75, 0.75, 0.75, 0.625, 0.5, 0.75, 0.5, 0.75, 0.75, 0.625, 0.5, 0.75, 0.75, 0.625, 0.75, 0.125, 0.5, 0.25, 0.5, 0.25, 0.75, 0.125, 0.5, 0.25, 0.75, 0.125, 0.75, 0.625, 0.875, 0.375, 0.875, 0.375, 0.875, 0.625, 0.875, 0.375, 0.875, 0.625, 0.875, 0.375, 0.25, 0.625, 0.25, 0.625, 0.375, 0.375, 0.25, 0.625, 0.375, 0.375, 0.375, 0.375, 0.75, 0.625, 0.75, 0.625, 0.875, 0.375, 0.75, 0.625, 0.875, 0.375, 0.875, 0.25, 0.75, 0.375, 0.75, 0.375, 0.75, 0.25, 0.75, 0.375, 0.75, 0.25, 0.75, 0.625, 0.75, 0.75, 0.75, 0.75, 0.75, 0.625, 0.75, 0.75, 0.75, 0.625, 0.75, 0.375, 0.75, 0.625, 0.75, 0.625, 0.75, 0.375, 0.75, 0.625, 0.75, 0.375, 0.75])
me_cube_113.materials.append(mat_black)
me_cube_113.update()
me_cube_113.normals_split_custom_set([tuple(v) for v in zip(*[iter([-1.0, 0.0, 0.0, -1.0, 0.0, 0.0, -1.0, 0.0, 0.0, -1.0, 0.0, 0.0, -1.0, 0.0, 0.0, -1.0, 0.0, 0.0, 0.0, 1.0, 0.0, 0.0, 1.0, 0.0, 0.0, 1.0, 0.0, 0.0, 1.0, 0.0, 0.0, 1.0, 0.0, 0.0, 1.0, 0.0, 1.0, 0.0, 0.0, 1.0, 0.0, 0.0, 1.0, 0.0, 0.0, 1.0, 0.0, 0.0, 1.0, 0.0, 0.0, 1.0, 0.0, 0.0, 0.0, -1.0, 0.0, 0.0, -1.0, 0.0, 0.0, -1.0, 0.0, 0.0, -1.0, 0.0, 0.0, -1.0, 0.0, 0.0, -1.0, 0.0, 0.0, 0.0, -1.0, 0.0, 0.0, -1.0, 0.0, 0.0, -1.0, 0.0, 0.0, -1.0, 0.0, 0.0, -1.0, 0.0, 0.0, -1.0, 0.0, 0.0, 1.0, 0.0, 0.0, 1.0, 0.0, 0.0, 1.0, 0.0, 0.0, 1.0, 0.0, 0.0, 1.0, 0.0, 0.0, 1.0, 0.0, 0.0, 1.0, 0.0, 0.0, 1.0, 0.0, 0.0, 1.0, 0.0, 0.0, 1.0, 0.0, 0.0, 1.0, 0.0, 0.0, 1.0, 0.0, 0.0, -1.0, 0.0, 0.0, -1.0, 0.0, 0.0, -1.0, 0.0, 0.0, -1.0, 0.0, 0.0, -1.0, 0.0, 0.0, -1.0, -1.0, 0.0, 0.0, -1.0, 0.0, 0.0, -1.0, 0.0, 0.0, -1.0, 0.0, 0.0, -1.0, 0.0, 0.0, -1.0, 0.0, 0.0, 0.0, 1.0, 0.0, 0.0, 1.0, 0.0, 0.0, 1.0, 0.0, 0.0, 1.0, 0.0, 0.0, 1.0, 0.0, 0.0, 1.0, 0.0, 0.0, -1.0, 0.0, 0.0, -1.0, 0.0, 0.0, -1.0, 0.0, 0.0, -1.0, 0.0, 0.0, -1.0, 0.0, 0.0, -1.0, 0.0, 0.0, 0.0, -1.0, 0.0, 0.0, -1.0, 0.0, 0.0, -1.0, 0.0, 0.0, -1.0, 0.0, 0.0, -1.0, 0.0, 0.0, -1.0, 0.0, 0.0, 1.0, 0.0, 0.0, 1.0, 0.0, 0.0, 1.0, 0.0, 0.0, 1.0, 0.0, 0.0, 1.0, 0.0, 0.0, 1.0, 1.0, 0.0, 0.0, 1.0, 0.0, 0.0, 1.0, 0.0, 0.0, 1.0, 0.0, 0.0, 1.0, 0.0, 0.0, 1.0, 0.0, 0.0])] * 3)])
me_cube_114 = bpy.data.meshes.new('Cube.114')
me_cube_114.from_pydata([(-5.8, -1.0, 32.0), (-5.8, -1.0, 32.0), (-5.8, -1.0, 32.0), (-5.8, -1.0, 34.0), (-5.8, -1.0, 34.0), (-5.8, -1.0, 34.0), (-5.8, 1.0, 32.0), (-5.8, 1.0, 32.0), (-5.8, 1.0, 32.0), (-5.8, 1.0, 34.0), (-5.8, 1.0, 34.0), (-5.8, 1.0, 34.0), (0.4, -1.0, 32.0), (0.4, -1.0, 32.0), (0.4, -1.0, 34.0), (0.4, -1.0, 34.0), (0.4, 1.0, 32.0), (0.4, 1.0, 32.0), (0.4, 1.0, 32.0), (0.4, 1.0, 34.0), (0.4, 1.0, 34.0), (0.4, 1.0, 34.0), (-0.4, 1.0, 32.0), (-0.4, 1.0, 32.0), (-0.4, 1.0, 34.0), (-0.4, 1.0, 34.0), (-0.4, -1.0, 32.0), (-0.4, -1.0, 32.0), (-0.4, -1.0, 32.0), (-0.4, -1.0, 34.0), (-0.4, -1.0, 34.0), (-0.4, -1.0, 34.0), (0.4, -14.5, 34.0), (0.4, -14.5, 34.0), (0.4, -14.5, 34.0), (0.4, -14.5, 32.0), (0.4, -14.5, 32.0), (0.4, -14.5, 32.0), (-0.4, -14.5, 32.0), (-0.4, -14.5, 32.0), (-0.4, -14.5, 32.0), (-0.4, -14.5, 34.0), (-0.4, -14.5, 34.0), (-0.4, -14.5, 34.0)], [], [(2, 5, 11), (2, 11, 8), (22, 24, 19), (22, 19, 16), (18, 21, 15), (18, 15, 13), (26, 29, 3), (26, 3, 0), (23, 17, 12), (23, 12, 27), (25, 10, 4), (25, 4, 30), (20, 25, 30), (20, 30, 14), (7, 23, 27), (7, 27, 1), (31, 28, 40), (31, 40, 43), (6, 9, 24), (6, 24, 22), (35, 32, 41), (35, 41, 38), (27, 12, 36), (27, 36, 39), (14, 30, 42), (14, 42, 33), (13, 15, 34), (13, 34, 37)])
_uv = me_cube_114.uv_layers.new(name='UVMap')
_uv.uv.foreach_set('vector', [0.375, 0.0, 0.625, 0.0, 0.625, 0.25, 0.375, 0.0, 0.625, 0.25, 0.375, 0.25, 0.375, 0.375, 0.625, 0.375, 0.625, 0.5, 0.375, 0.375, 0.625, 0.5, 0.375, 0.5, 0.375, 0.5, 0.625, 0.5, 0.625, 0.75, 0.375, 0.5, 0.625, 0.75, 0.375, 0.75, 0.375, 0.875, 0.625, 0.875, 0.625, 1.0, 0.375, 0.875, 0.625, 1.0, 0.375, 1.0, 0.25, 0.5, 0.375, 0.5, 0.375, 0.75, 0.25, 0.5, 0.375, 0.75, 0.25, 0.75, 0.75, 0.5, 0.875, 0.5, 0.875, 0.75, 0.75, 0.5, 0.875, 0.75, 0.75, 0.75, 0.625, 0.5, 0.75, 0.5, 0.75, 0.75, 0.625, 0.5, 0.75, 0.75, 0.625, 0.75, 0.125, 0.5, 0.25, 0.5, 0.25, 0.75, 0.125, 0.5, 0.25, 0.75, 0.125, 0.75, 0.625, 0.875, 0.375, 0.875, 0.375, 0.875, 0.625, 0.875, 0.375, 0.875, 0.625, 0.875, 0.375, 0.25, 0.625, 0.25, 0.625, 0.375, 0.375, 0.25, 0.625, 0.375, 0.375, 0.375, 0.375, 0.75, 0.625, 0.75, 0.625, 0.875, 0.375, 0.75, 0.625, 0.875, 0.375, 0.875, 0.25, 0.75, 0.375, 0.75, 0.375, 0.75, 0.25, 0.75, 0.375, 0.75, 0.25, 0.75, 0.625, 0.75, 0.75, 0.75, 0.75, 0.75, 0.625, 0.75, 0.75, 0.75, 0.625, 0.75, 0.375, 0.75, 0.625, 0.75, 0.625, 0.75, 0.375, 0.75, 0.625, 0.75, 0.375, 0.75])
me_cube_114.materials.append(mat_black)
me_cube_114.update()
me_cube_114.normals_split_custom_set([tuple(v) for v in zip(*[iter([-1.0, 0.0, 0.0, -1.0, 0.0, 0.0, -1.0, 0.0, 0.0, -1.0, 0.0, 0.0, -1.0, 0.0, 0.0, -1.0, 0.0, 0.0, 0.0, 1.0, 0.0, 0.0, 1.0, 0.0, 0.0, 1.0, 0.0, 0.0, 1.0, 0.0, 0.0, 1.0, 0.0, 0.0, 1.0, 0.0, 1.0, 0.0, 0.0, 1.0, 0.0, 0.0, 1.0, 0.0, 0.0, 1.0, 0.0, 0.0, 1.0, 0.0, 0.0, 1.0, 0.0, 0.0, 0.0, -1.0, 0.0, 0.0, -1.0, 0.0, 0.0, -1.0, 0.0, 0.0, -1.0, 0.0, 0.0, -1.0, 0.0, 0.0, -1.0, 0.0, 0.0, 0.0, -1.0, 0.0, 0.0, -1.0, 0.0, 0.0, -1.0, 0.0, 0.0, -1.0, 0.0, 0.0, -1.0, 0.0, 0.0, -1.0, 0.0, 0.0, 1.0, 0.0, 0.0, 1.0, 0.0, 0.0, 1.0, 0.0, 0.0, 1.0, 0.0, 0.0, 1.0, 0.0, 0.0, 1.0, 0.0, 0.0, 1.0, 0.0, 0.0, 1.0, 0.0, 0.0, 1.0, 0.0, 0.0, 1.0, 0.0, 0.0, 1.0, 0.0, 0.0, 1.0, 0.0, 0.0, -1.0, 0.0, 0.0, -1.0, 0.0, 0.0, -1.0, 0.0, 0.0, -1.0, 0.0, 0.0, -1.0, 0.0, 0.0, -1.0, -1.0, 0.0, 0.0, -1.0, 0.0, 0.0, -1.0, 0.0, 0.0, -1.0, 0.0, 0.0, -1.0, 0.0, 0.0, -1.0, 0.0, 0.0, 0.0, 1.0, 0.0, 0.0, 1.0, 0.0, 0.0, 1.0, 0.0, 0.0, 1.0, 0.0, 0.0, 1.0, 0.0, 0.0, 1.0, 0.0, 0.0, -1.0, 0.0, 0.0, -1.0, 0.0, 0.0, -1.0, 0.0, 0.0, -1.0, 0.0, 0.0, -1.0, 0.0, 0.0, -1.0, 0.0, 0.0, 0.0, -1.0, 0.0, 0.0, -1.0, 0.0, 0.0, -1.0, 0.0, 0.0, -1.0, 0.0, 0.0, -1.0, 0.0, 0.0, -1.0, 0.0, 0.0, 1.0, 0.0, 0.0, 1.0, 0.0, 0.0, 1.0, 0.0, 0.0, 1.0, 0.0, 0.0, 1.0, 0.0, 0.0, 1.0, 1.0, 0.0, 0.0, 1.0, 0.0, 0.0, 1.0, 0.0, 0.0, 1.0, 0.0, 0.0, 1.0, 0.0, 0.0, 1.0, 0.0, 0.0])] * 3)])
me_cube_115 = bpy.data.meshes.new('Cube.115')
me_cube_115.from_pydata([(-5.8, -1.0, 29.0), (-5.8, -1.0, 29.0), (-5.8, -1.0, 29.0), (-5.8, -1.0, 31.0), (-5.8, -1.0, 31.0), (-5.8, -1.0, 31.0), (-5.8, 1.0, 29.0), (-5.8, 1.0, 29.0), (-5.8, 1.0, 29.0), (-5.8, 1.0, 31.0), (-5.8, 1.0, 31.0), (-5.8, 1.0, 31.0), (0.4, -1.0, 29.0), (0.4, -1.0, 29.0), (0.4, -1.0, 31.0), (0.4, -1.0, 31.0), (0.4, 1.0, 29.0), (0.4, 1.0, 29.0), (0.4, 1.0, 29.0), (0.4, 1.0, 31.0), (0.4, 1.0, 31.0), (0.4, 1.0, 31.0), (-0.4, 1.0, 29.0), (-0.4, 1.0, 29.0), (-0.4, 1.0, 31.0), (-0.4, 1.0, 31.0), (-0.4, -1.0, 29.0), (-0.4, -1.0, 29.0), (-0.4, -1.0, 29.0), (-0.4, -1.0, 31.0), (-0.4, -1.0, 31.0), (-0.4, -1.0, 31.0), (0.4, -14.5, 31.0), (0.4, -14.5, 31.0), (0.4, -14.5, 31.0), (0.4, -14.5, 29.0), (0.4, -14.5, 29.0), (0.4, -14.5, 29.0), (-0.4, -14.5, 29.0), (-0.4, -14.5, 29.0), (-0.4, -14.5, 29.0), (-0.4, -14.5, 31.0), (-0.4, -14.5, 31.0), (-0.4, -14.5, 31.0)], [], [(2, 5, 11), (2, 11, 8), (22, 24, 19), (22, 19, 16), (18, 21, 15), (18, 15, 13), (26, 29, 3), (26, 3, 0), (23, 17, 12), (23, 12, 27), (25, 10, 4), (25, 4, 30), (20, 25, 30), (20, 30, 14), (7, 23, 27), (7, 27, 1), (31, 28, 40), (31, 40, 43), (6, 9, 24), (6, 24, 22), (35, 32, 41), (35, 41, 38), (27, 12, 36), (27, 36, 39), (14, 30, 42), (14, 42, 33), (13, 15, 34), (13, 34, 37)])
_uv = me_cube_115.uv_layers.new(name='UVMap')
_uv.uv.foreach_set('vector', [0.375, 0.0, 0.625, 0.0, 0.625, 0.25, 0.375, 0.0, 0.625, 0.25, 0.375, 0.25, 0.375, 0.375, 0.625, 0.375, 0.625, 0.5, 0.375, 0.375, 0.625, 0.5, 0.375, 0.5, 0.375, 0.5, 0.625, 0.5, 0.625, 0.75, 0.375, 0.5, 0.625, 0.75, 0.375, 0.75, 0.375, 0.875, 0.625, 0.875, 0.625, 1.0, 0.375, 0.875, 0.625, 1.0, 0.375, 1.0, 0.25, 0.5, 0.375, 0.5, 0.375, 0.75, 0.25, 0.5, 0.375, 0.75, 0.25, 0.75, 0.75, 0.5, 0.875, 0.5, 0.875, 0.75, 0.75, 0.5, 0.875, 0.75, 0.75, 0.75, 0.625, 0.5, 0.75, 0.5, 0.75, 0.75, 0.625, 0.5, 0.75, 0.75, 0.625, 0.75, 0.125, 0.5, 0.25, 0.5, 0.25, 0.75, 0.125, 0.5, 0.25, 0.75, 0.125, 0.75, 0.625, 0.875, 0.375, 0.875, 0.375, 0.875, 0.625, 0.875, 0.375, 0.875, 0.625, 0.875, 0.375, 0.25, 0.625, 0.25, 0.625, 0.375, 0.375, 0.25, 0.625, 0.375, 0.375, 0.375, 0.375, 0.75, 0.625, 0.75, 0.625, 0.875, 0.375, 0.75, 0.625, 0.875, 0.375, 0.875, 0.25, 0.75, 0.375, 0.75, 0.375, 0.75, 0.25, 0.75, 0.375, 0.75, 0.25, 0.75, 0.625, 0.75, 0.75, 0.75, 0.75, 0.75, 0.625, 0.75, 0.75, 0.75, 0.625, 0.75, 0.375, 0.75, 0.625, 0.75, 0.625, 0.75, 0.375, 0.75, 0.625, 0.75, 0.375, 0.75])
me_cube_115.materials.append(mat_black)
me_cube_115.update()
me_cube_115.normals_split_custom_set([tuple(v) for v in zip(*[iter([-1.0, 0.0, 0.0, -1.0, 0.0, 0.0, -1.0, 0.0, 0.0, -1.0, 0.0, 0.0, -1.0, 0.0, 0.0, -1.0, 0.0, 0.0, 0.0, 1.0, 0.0, 0.0, 1.0, 0.0, 0.0, 1.0, 0.0, 0.0, 1.0, 0.0, 0.0, 1.0, 0.0, 0.0, 1.0, 0.0, 1.0, 0.0, 0.0, 1.0, 0.0, 0.0, 1.0, 0.0, 0.0, 1.0, 0.0, 0.0, 1.0, 0.0, 0.0, 1.0, 0.0, 0.0, 0.0, -1.0, 0.0, 0.0, -1.0, 0.0, 0.0, -1.0, 0.0, 0.0, -1.0, 0.0, 0.0, -1.0, 0.0, 0.0, -1.0, 0.0, 0.0, 0.0, -1.0, 0.0, 0.0, -1.0, 0.0, 0.0, -1.0, 0.0, 0.0, -1.0, 0.0, 0.0, -1.0, 0.0, 0.0, -1.0, 0.0, 0.0, 1.0, 0.0, 0.0, 1.0, 0.0, 0.0, 1.0, 0.0, 0.0, 1.0, 0.0, 0.0, 1.0, 0.0, 0.0, 1.0, 0.0, 0.0, 1.0, 0.0, 0.0, 1.0, 0.0, 0.0, 1.0, 0.0, 0.0, 1.0, 0.0, 0.0, 1.0, 0.0, 0.0, 1.0, 0.0, 0.0, -1.0, 0.0, 0.0, -1.0, 0.0, 0.0, -1.0, 0.0, 0.0, -1.0, 0.0, 0.0, -1.0, 0.0, 0.0, -1.0, -1.0, 0.0, 0.0, -1.0, 0.0, 0.0, -1.0, 0.0, 0.0, -1.0, 0.0, 0.0, -1.0, 0.0, 0.0, -1.0, 0.0, 0.0, 0.0, 1.0, 0.0, 0.0, 1.0, 0.0, 0.0, 1.0, 0.0, 0.0, 1.0, 0.0, 0.0, 1.0, 0.0, 0.0, 1.0, 0.0, 0.0, -1.0, 0.0, 0.0, -1.0, 0.0, 0.0, -1.0, 0.0, 0.0, -1.0, 0.0, 0.0, -1.0, 0.0, 0.0, -1.0, 0.0, 0.0, 0.0, -1.0, 0.0, 0.0, -1.0, 0.0, 0.0, -1.0, 0.0, 0.0, -1.0, 0.0, 0.0, -1.0, 0.0, 0.0, -1.0, 0.0, 0.0, 1.0, 0.0, 0.0, 1.0, 0.0, 0.0, 1.0, 0.0, 0.0, 1.0, 0.0, 0.0, 1.0, 0.0, 0.0, 1.0, 1.0, 0.0, 0.0, 1.0, 0.0, 0.0, 1.0, 0.0, 0.0, 1.0, 0.0, 0.0, 1.0, 0.0, 0.0, 1.0, 0.0, 0.0])] * 3)])

# ---- objects
ob_wallcorner = bpy.data.objects.new('WallCorner', me_plane_002)
ob_divider_003 = bpy.data.objects.new('Divider.003', me_cube_049)
ob_cube_005 = bpy.data.objects.new('Cube.005', me_cube_050)
ob_cube_006 = bpy.data.objects.new('Cube.006', me_cube_051)
ob_cube_007 = bpy.data.objects.new('Cube.007', me_cube_052)
ob_cube_008 = bpy.data.objects.new('Cube.008', me_cube_053)
ob_cube_009 = bpy.data.objects.new('Cube.009', me_cube_054)
ob_divider_004 = bpy.data.objects.new('Divider.004', me_cube_055)
ob_cube_010 = bpy.data.objects.new('Cube.010', me_cube_056)
ob_cube_011 = bpy.data.objects.new('Cube.011', me_cube_057)
ob_cube_012 = bpy.data.objects.new('Cube.012', me_cube_058)
ob_cube_013 = bpy.data.objects.new('Cube.013', me_cube_059)
ob_cube_014 = bpy.data.objects.new('Cube.014', me_cube_060)
ob_cube_059 = bpy.data.objects.new('Cube.059', me_cube_113)
ob_cube_060 = bpy.data.objects.new('Cube.060', me_cube_114)
ob_cube_061 = bpy.data.objects.new('Cube.061', me_cube_115)

# ---- transforms, parenting, visibility, modifiers, constraints
ob_wallcorner.location = (0.0, 0.0, 0.0)
ob_wallcorner.rotation_mode = 'QUATERNION'
ob_wallcorner.rotation_quaternion = (1.0, 0.0, 0.0, 0.0)
ob_divider_003.location = (0.0, 0.0, 0.0)
ob_divider_003.rotation_mode = 'QUATERNION'
ob_divider_003.rotation_quaternion = (0.7071, 0.0, 0.0, -0.7071)
ob_divider_003.scale = (1.0, 0.3, 1.0)
ob_cube_005.location = (0.0, 0.0, 0.0)
ob_cube_005.rotation_mode = 'QUATERNION'
ob_cube_005.rotation_quaternion = (1.0, 0.0, 0.0, 0.0)
ob_cube_006.location = (0.0, 0.0, 0.0)
ob_cube_006.rotation_mode = 'QUATERNION'
ob_cube_006.rotation_quaternion = (1.0, 0.0, 0.0, 0.0)
ob_cube_007.location = (0.0, 0.0, 0.0)
ob_cube_007.rotation_mode = 'QUATERNION'
ob_cube_007.rotation_quaternion = (1.0, 0.0, 0.0, 0.0)
ob_cube_008.location = (0.0, 0.0, 0.0)
ob_cube_008.rotation_mode = 'QUATERNION'
ob_cube_008.rotation_quaternion = (1.0, 0.0, 0.0, 0.0)
ob_cube_009.location = (0.0, 0.0, 0.0)
ob_cube_009.rotation_mode = 'QUATERNION'
ob_cube_009.rotation_quaternion = (7.55e-08, 0.0, 0.0, -1.0)
ob_divider_004.location = (0.0, 0.0, 0.0)
ob_divider_004.rotation_mode = 'QUATERNION'
ob_divider_004.rotation_quaternion = (1.0, 0.0, 0.0, 0.0)
ob_divider_004.scale = (1.0, 0.3, 1.0)
ob_cube_010.location = (0.0, 0.0, 0.0)
ob_cube_010.rotation_mode = 'QUATERNION'
ob_cube_010.rotation_quaternion = (0.7071, 0.0, 0.0, 0.7071)
ob_cube_011.location = (0.0, 0.0, 0.0)
ob_cube_011.rotation_mode = 'QUATERNION'
ob_cube_011.rotation_quaternion = (0.7071, 0.0, 0.0, 0.7071)
ob_cube_012.location = (0.0, 0.0, 0.0)
ob_cube_012.rotation_mode = 'QUATERNION'
ob_cube_012.rotation_quaternion = (0.7071, 0.0, 0.0, 0.7071)
ob_cube_013.location = (0.0, 0.0, 0.0)
ob_cube_013.rotation_mode = 'QUATERNION'
ob_cube_013.rotation_quaternion = (0.7071, 0.0, 0.0, 0.7071)
ob_cube_014.location = (0.0, 0.0, 0.0)
ob_cube_014.rotation_mode = 'QUATERNION'
ob_cube_014.rotation_quaternion = (0.7071, 0.0, 0.0, -0.7071)
ob_cube_059.location = (0.0, 0.0, 0.0)
ob_cube_059.rotation_mode = 'QUATERNION'
ob_cube_059.rotation_quaternion = (1.0, 0.0, 0.0, 0.0)
ob_cube_059.scale = (1.0, 0.4, 0.1)
ob_cube_060.location = (0.0, 0.0, 0.0)
ob_cube_060.rotation_mode = 'QUATERNION'
ob_cube_060.rotation_quaternion = (1.0, 0.0, 0.0, 0.0)
ob_cube_060.scale = (1.0, 0.4, 0.1)
ob_cube_061.location = (0.0, 0.0, 0.0)
ob_cube_061.rotation_mode = 'QUATERNION'
ob_cube_061.rotation_quaternion = (1.0, 0.0, 0.0, 0.0)
ob_cube_061.scale = (1.0, 0.4, 0.1)

# ---- collection membership
col_collection.objects.link(ob_wallcorner)
col_collection.objects.link(ob_divider_003)
col_collection.objects.link(ob_cube_005)
col_collection.objects.link(ob_cube_006)
col_collection.objects.link(ob_cube_007)
col_collection.objects.link(ob_cube_008)
col_collection.objects.link(ob_cube_009)
col_collection.objects.link(ob_divider_004)
col_collection.objects.link(ob_cube_010)
col_collection.objects.link(ob_cube_011)
col_collection.objects.link(ob_cube_012)
col_collection.objects.link(ob_cube_013)
col_collection.objects.link(ob_cube_014)
col_collection.objects.link(ob_cube_059)
col_collection.objects.link(ob_cube_060)
col_collection.objects.link(ob_cube_061)

# ---- scene / render settings (as saved in the file)
scene.frame_start = 1; scene.frame_end = 250; scene.frame_set(1)
scene.render.engine = 'BLENDER_EEVEE_NEXT'
scene.render.bake_bias = 0.0
scene.render.bake_samples = 0
scene.cycles.sampling_pattern = 'TABULATED_SOBOL'
scene.eevee.use_volume_custom_range = False
bpy.context.view_layer.update()

# ---- added for rendering (the .blend has no active camera and no usable light): camera, sun
cam_auto = bpy.data.cameras.new('AutoCamera')
cam_auto.lens = 50.0
cam_auto.sensor_width = 36.0
cam_auto.clip_end = 1000.0
ob_auto_camera = bpy.data.objects.new('AutoCamera', cam_auto)
scene.collection.objects.link(ob_auto_camera)
ob_auto_camera.location = (6.59366, -14.0724, 9.81492)
ob_auto_camera.rotation_euler = (1.09748, -7.21219e-08, 0.694738)
scene.camera = ob_auto_camera
light_auto_sun = bpy.data.lights.new('AutoSun', 'SUN')
light_auto_sun.energy = 3.0
light_auto_sun.angle = 0.0523599
ob_auto_sun = bpy.data.objects.new('AutoSun', light_auto_sun)
scene.collection.objects.link(ob_auto_sun)
ob_auto_sun.rotation_euler = (0.872665, 0.174533, 0.523599)
bpy.context.view_layer.update()
